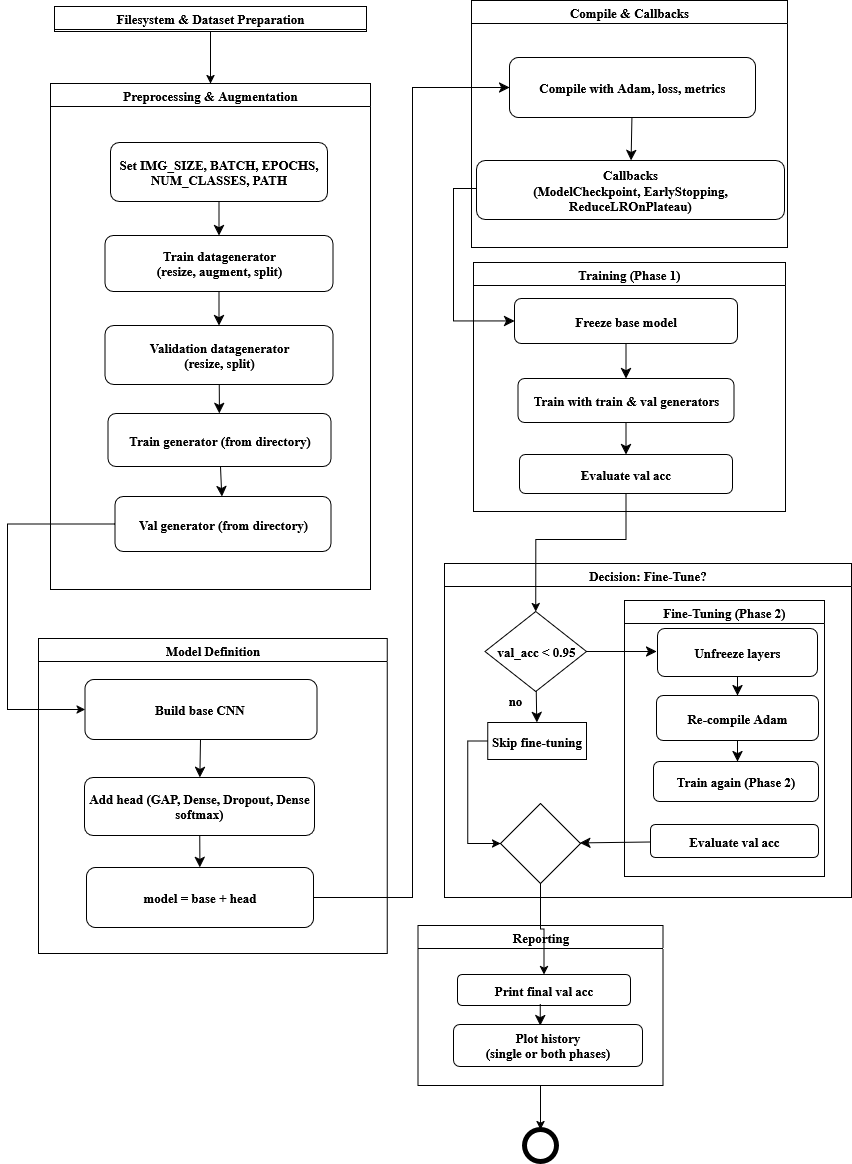

The diagram above was exported from draw.io. Its source (the exported page's mxGraphModel, read from the mxfile embedded in the PNG):
<mxGraphModel dx="1214" dy="821" grid="0" gridSize="10" guides="1" tooltips="1" connect="1" arrows="1" fold="1" page="0" pageScale="1" pageWidth="850" pageHeight="1100" math="0" shadow="0">
  <root>
    <mxCell id="0" />
    <mxCell id="1" parent="0" />
    <mxCell id="c-rWy9lwXo303U8hRDKu-27" value="&lt;font&gt;Preprocessing &amp;amp; Augmentation&lt;/font&gt;" style="swimlane;whiteSpace=wrap;html=1;startSize=23;fontSize=13;fontFamily=Times New Roman;" parent="1" vertex="1">
      <mxGeometry x="580" y="91" width="320" height="506" as="geometry" />
    </mxCell>
    <mxCell id="c-rWy9lwXo303U8hRDKu-31" value="" style="edgeStyle=none;curved=1;rounded=0;orthogonalLoop=1;jettySize=auto;html=1;fontSize=13;startSize=8;endSize=8;fontFamily=Times New Roman;" parent="c-rWy9lwXo303U8hRDKu-27" source="c-rWy9lwXo303U8hRDKu-28" target="c-rWy9lwXo303U8hRDKu-29" edge="1">
      <mxGeometry relative="1" as="geometry" />
    </mxCell>
    <mxCell id="c-rWy9lwXo303U8hRDKu-28" value="&lt;b&gt;&lt;font&gt;Set IMG_SIZE, BATCH, EPOCHS, NUM_CLASSES, PATH&lt;/font&gt;&lt;/b&gt;" style="rounded=1;whiteSpace=wrap;html=1;fontSize=13;fontFamily=Times New Roman;" parent="c-rWy9lwXo303U8hRDKu-27" vertex="1">
      <mxGeometry x="60" y="59" width="217" height="59" as="geometry" />
    </mxCell>
    <mxCell id="c-rWy9lwXo303U8hRDKu-33" value="" style="edgeStyle=none;curved=1;rounded=0;orthogonalLoop=1;jettySize=auto;html=1;fontSize=13;startSize=8;endSize=8;fontFamily=Times New Roman;" parent="c-rWy9lwXo303U8hRDKu-27" source="c-rWy9lwXo303U8hRDKu-29" target="c-rWy9lwXo303U8hRDKu-32" edge="1">
      <mxGeometry relative="1" as="geometry" />
    </mxCell>
    <mxCell id="c-rWy9lwXo303U8hRDKu-29" value="&lt;font&gt;&lt;b&gt;&lt;font&gt;Train datagenerator&lt;/font&gt;&lt;/b&gt;&lt;/font&gt;&lt;div&gt;&lt;font&gt;&lt;b&gt;&lt;font&gt;(resize, augment, split)&lt;/font&gt;&lt;/b&gt;&lt;/font&gt;&lt;/div&gt;" style="rounded=1;whiteSpace=wrap;html=1;fontSize=13;fontFamily=Times New Roman;" parent="c-rWy9lwXo303U8hRDKu-27" vertex="1">
      <mxGeometry x="54.5" y="152" width="228" height="56" as="geometry" />
    </mxCell>
    <mxCell id="c-rWy9lwXo303U8hRDKu-35" value="" style="edgeStyle=none;curved=1;rounded=0;orthogonalLoop=1;jettySize=auto;html=1;fontSize=13;startSize=8;endSize=8;fontFamily=Times New Roman;" parent="c-rWy9lwXo303U8hRDKu-27" source="c-rWy9lwXo303U8hRDKu-32" target="c-rWy9lwXo303U8hRDKu-34" edge="1">
      <mxGeometry relative="1" as="geometry" />
    </mxCell>
    <mxCell id="c-rWy9lwXo303U8hRDKu-32" value="&lt;b&gt;&lt;font&gt;Validation datagenerator&lt;/font&gt;&lt;/b&gt;&lt;div&gt;&lt;b&gt;&lt;font&gt;(resize, split)&lt;/font&gt;&lt;/b&gt;&lt;/div&gt;" style="rounded=1;whiteSpace=wrap;html=1;fontSize=13;fontFamily=Times New Roman;" parent="c-rWy9lwXo303U8hRDKu-27" vertex="1">
      <mxGeometry x="54.5" y="242" width="228" height="59" as="geometry" />
    </mxCell>
    <mxCell id="c-rWy9lwXo303U8hRDKu-37" value="" style="edgeStyle=none;curved=1;rounded=0;orthogonalLoop=1;jettySize=auto;html=1;fontSize=13;startSize=8;endSize=8;fontFamily=Times New Roman;" parent="c-rWy9lwXo303U8hRDKu-27" source="c-rWy9lwXo303U8hRDKu-34" target="c-rWy9lwXo303U8hRDKu-36" edge="1">
      <mxGeometry relative="1" as="geometry" />
    </mxCell>
    <mxCell id="c-rWy9lwXo303U8hRDKu-34" value="&lt;font&gt;&lt;b&gt;Train generator (from directory)&lt;/b&gt;&lt;/font&gt;" style="rounded=1;whiteSpace=wrap;html=1;fontSize=13;fontFamily=Times New Roman;" parent="c-rWy9lwXo303U8hRDKu-27" vertex="1">
      <mxGeometry x="57.5" y="330" width="223" height="53" as="geometry" />
    </mxCell>
    <mxCell id="c-rWy9lwXo303U8hRDKu-36" value="&lt;font&gt;&lt;b&gt;Val generator (from directory)&lt;/b&gt;&lt;/font&gt;" style="whiteSpace=wrap;html=1;rounded=1;fontSize=13;fontFamily=Times New Roman;" parent="c-rWy9lwXo303U8hRDKu-27" vertex="1">
      <mxGeometry x="64.5" y="413" width="216" height="55" as="geometry" />
    </mxCell>
    <mxCell id="c-rWy9lwXo303U8hRDKu-38" value="&lt;font&gt;Model Definition&lt;/font&gt;" style="swimlane;whiteSpace=wrap;html=1;fontSize=13;fontFamily=Times New Roman;" parent="1" vertex="1">
      <mxGeometry x="568" y="646" width="348.75" height="315" as="geometry" />
    </mxCell>
    <mxCell id="c-rWy9lwXo303U8hRDKu-43" value="" style="edgeStyle=none;curved=1;rounded=0;orthogonalLoop=1;jettySize=auto;html=1;fontSize=13;startSize=8;endSize=8;fontFamily=Times New Roman;" parent="c-rWy9lwXo303U8hRDKu-38" source="c-rWy9lwXo303U8hRDKu-39" target="c-rWy9lwXo303U8hRDKu-42" edge="1">
      <mxGeometry relative="1" as="geometry" />
    </mxCell>
    <mxCell id="c-rWy9lwXo303U8hRDKu-39" value="&lt;font&gt;&lt;b&gt;Build base CNN&amp;nbsp;&lt;/b&gt;&lt;/font&gt;" style="rounded=1;whiteSpace=wrap;html=1;fontSize=13;fontFamily=Times New Roman;" parent="c-rWy9lwXo303U8hRDKu-38" vertex="1">
      <mxGeometry x="46.5" y="41" width="232" height="60" as="geometry" />
    </mxCell>
    <mxCell id="c-rWy9lwXo303U8hRDKu-45" value="" style="edgeStyle=none;curved=1;rounded=0;orthogonalLoop=1;jettySize=auto;html=1;fontSize=13;startSize=8;endSize=8;fontFamily=Times New Roman;" parent="c-rWy9lwXo303U8hRDKu-38" source="c-rWy9lwXo303U8hRDKu-42" target="c-rWy9lwXo303U8hRDKu-44" edge="1">
      <mxGeometry relative="1" as="geometry" />
    </mxCell>
    <mxCell id="c-rWy9lwXo303U8hRDKu-42" value="&lt;font&gt;&lt;b&gt;Add head (GAP, Dense, Dropout, Dense softmax)&lt;/b&gt;&lt;/font&gt;" style="rounded=1;whiteSpace=wrap;html=1;fontSize=13;fontFamily=Times New Roman;" parent="c-rWy9lwXo303U8hRDKu-38" vertex="1">
      <mxGeometry x="46" y="139" width="230" height="58" as="geometry" />
    </mxCell>
    <mxCell id="c-rWy9lwXo303U8hRDKu-44" value="&lt;font&gt;&lt;b&gt;model = base + head&lt;/b&gt;&lt;/font&gt;" style="rounded=1;whiteSpace=wrap;html=1;fontSize=13;fontFamily=Times New Roman;" parent="c-rWy9lwXo303U8hRDKu-38" vertex="1">
      <mxGeometry x="48" y="229" width="227" height="60" as="geometry" />
    </mxCell>
    <mxCell id="c-rWy9lwXo303U8hRDKu-46" value="&lt;font&gt;Compile &amp;amp; Callbacks&lt;/font&gt;" style="swimlane;whiteSpace=wrap;html=1;fontSize=13;fontFamily=Times New Roman;" parent="1" vertex="1">
      <mxGeometry x="1001" y="8" width="316" height="247" as="geometry" />
    </mxCell>
    <mxCell id="c-rWy9lwXo303U8hRDKu-50" value="" style="edgeStyle=none;curved=1;rounded=0;orthogonalLoop=1;jettySize=auto;html=1;fontSize=13;startSize=8;endSize=8;fontFamily=Times New Roman;" parent="c-rWy9lwXo303U8hRDKu-46" source="c-rWy9lwXo303U8hRDKu-47" target="c-rWy9lwXo303U8hRDKu-49" edge="1">
      <mxGeometry relative="1" as="geometry" />
    </mxCell>
    <mxCell id="c-rWy9lwXo303U8hRDKu-47" value="&lt;font&gt;&lt;b&gt;Compile with Adam, loss, metrics&lt;/b&gt;&lt;/font&gt;" style="rounded=1;whiteSpace=wrap;html=1;fontSize=13;fontFamily=Times New Roman;" parent="c-rWy9lwXo303U8hRDKu-46" vertex="1">
      <mxGeometry x="38" y="57" width="246" height="60" as="geometry" />
    </mxCell>
    <mxCell id="c-rWy9lwXo303U8hRDKu-49" value="&lt;b&gt;&lt;font&gt;Callbacks&lt;/font&gt;&lt;/b&gt;&lt;div&gt;&lt;b&gt;&lt;font&gt;(ModelCheckpoint, EarlyStopping, ReduceLROnPlateau)&lt;/font&gt;&lt;/b&gt;&lt;/div&gt;" style="rounded=1;whiteSpace=wrap;html=1;fontSize=13;fontFamily=Times New Roman;" parent="c-rWy9lwXo303U8hRDKu-46" vertex="1">
      <mxGeometry x="5" y="160" width="308" height="59" as="geometry" />
    </mxCell>
    <mxCell id="c-rWy9lwXo303U8hRDKu-48" value="" style="edgeStyle=elbowEdgeStyle;elbow=horizontal;endArrow=classic;html=1;curved=0;rounded=0;endSize=8;startSize=8;fontSize=13;entryX=0;entryY=0.5;entryDx=0;entryDy=0;fontFamily=Times New Roman;" parent="1" source="c-rWy9lwXo303U8hRDKu-44" target="c-rWy9lwXo303U8hRDKu-47" edge="1">
      <mxGeometry width="50" height="50" relative="1" as="geometry">
        <mxPoint x="671" y="1169" as="sourcePoint" />
        <mxPoint x="1036" y="45" as="targetPoint" />
        <Array as="points">
          <mxPoint x="942" y="619" />
        </Array>
      </mxGeometry>
    </mxCell>
    <mxCell id="c-rWy9lwXo303U8hRDKu-51" value="" style="edgeStyle=elbowEdgeStyle;elbow=horizontal;endArrow=classic;html=1;curved=0;rounded=0;endSize=8;startSize=8;fontSize=13;exitX=0;exitY=0.476;exitDx=0;exitDy=0;exitPerimeter=0;entryX=0;entryY=0.5;entryDx=0;entryDy=0;fontFamily=Times New Roman;" parent="1" source="c-rWy9lwXo303U8hRDKu-49" target="c-rWy9lwXo303U8hRDKu-53" edge="1">
      <mxGeometry width="50" height="50" relative="1" as="geometry">
        <mxPoint x="1048" y="203" as="sourcePoint" />
        <mxPoint x="1044" y="409" as="targetPoint" />
        <Array as="points">
          <mxPoint x="983" y="303" />
        </Array>
      </mxGeometry>
    </mxCell>
    <mxCell id="c-rWy9lwXo303U8hRDKu-52" value="&lt;font&gt;Training (Phase 1)&lt;/font&gt;" style="swimlane;whiteSpace=wrap;html=1;fontSize=13;fontFamily=Times New Roman;" parent="1" vertex="1">
      <mxGeometry x="1003" y="270" width="312" height="249" as="geometry" />
    </mxCell>
    <mxCell id="c-rWy9lwXo303U8hRDKu-55" value="" style="edgeStyle=none;curved=1;rounded=0;orthogonalLoop=1;jettySize=auto;html=1;fontSize=13;startSize=8;endSize=8;fontFamily=Times New Roman;" parent="c-rWy9lwXo303U8hRDKu-52" source="c-rWy9lwXo303U8hRDKu-53" target="c-rWy9lwXo303U8hRDKu-54" edge="1">
      <mxGeometry relative="1" as="geometry" />
    </mxCell>
    <mxCell id="c-rWy9lwXo303U8hRDKu-53" value="&lt;b&gt;&lt;font&gt;Freeze base model&lt;/font&gt;&lt;/b&gt;" style="rounded=1;whiteSpace=wrap;html=1;fontSize=13;fontFamily=Times New Roman;" parent="c-rWy9lwXo303U8hRDKu-52" vertex="1">
      <mxGeometry x="41" y="36" width="223" height="45" as="geometry" />
    </mxCell>
    <mxCell id="c-rWy9lwXo303U8hRDKu-57" value="" style="edgeStyle=none;curved=1;rounded=0;orthogonalLoop=1;jettySize=auto;html=1;fontSize=13;startSize=8;endSize=8;fontFamily=Times New Roman;" parent="c-rWy9lwXo303U8hRDKu-52" source="c-rWy9lwXo303U8hRDKu-54" target="c-rWy9lwXo303U8hRDKu-56" edge="1">
      <mxGeometry relative="1" as="geometry" />
    </mxCell>
    <mxCell id="c-rWy9lwXo303U8hRDKu-54" value="&lt;b&gt;&lt;font&gt;Train with train &amp;amp; val generators&lt;/font&gt;&lt;/b&gt;" style="rounded=1;whiteSpace=wrap;html=1;fontSize=13;fontFamily=Times New Roman;" parent="c-rWy9lwXo303U8hRDKu-52" vertex="1">
      <mxGeometry x="44.5" y="116" width="216" height="44" as="geometry" />
    </mxCell>
    <mxCell id="c-rWy9lwXo303U8hRDKu-56" value="&lt;b&gt;&lt;font&gt;Evaluate val acc&lt;/font&gt;&lt;/b&gt;" style="whiteSpace=wrap;html=1;rounded=1;fontSize=13;fontFamily=Times New Roman;" parent="c-rWy9lwXo303U8hRDKu-52" vertex="1">
      <mxGeometry x="46" y="192" width="213" height="39" as="geometry" />
    </mxCell>
    <mxCell id="c-rWy9lwXo303U8hRDKu-58" value="&lt;font&gt;Decision: Fine-Tune?&lt;/font&gt;" style="swimlane;whiteSpace=wrap;html=1;fontSize=13;fontFamily=Times New Roman;" parent="1" vertex="1">
      <mxGeometry x="974" y="571" width="407" height="334" as="geometry" />
    </mxCell>
    <mxCell id="c-rWy9lwXo303U8hRDKu-69" value="" style="edgeStyle=none;curved=1;rounded=0;orthogonalLoop=1;jettySize=auto;html=1;fontSize=13;startSize=8;endSize=8;fontFamily=Times New Roman;" parent="c-rWy9lwXo303U8hRDKu-58" source="c-rWy9lwXo303U8hRDKu-60" edge="1">
      <mxGeometry relative="1" as="geometry">
        <mxPoint x="212" y="88" as="targetPoint" />
      </mxGeometry>
    </mxCell>
    <mxCell id="c-rWy9lwXo303U8hRDKu-60" value="&lt;font&gt;&lt;b&gt;val_acc &amp;lt; 0.95&lt;/b&gt;&lt;/font&gt;" style="rhombus;whiteSpace=wrap;html=1;fontSize=13;fontFamily=Times New Roman;" parent="c-rWy9lwXo303U8hRDKu-58" vertex="1">
      <mxGeometry x="40.5" y="48" width="101.5" height="80" as="geometry" />
    </mxCell>
    <mxCell id="RAl_fdkwheR7L4zk8PT4-3" style="edgeStyle=orthogonalEdgeStyle;rounded=0;orthogonalLoop=1;jettySize=auto;html=1;exitX=0;exitY=0.5;exitDx=0;exitDy=0;entryX=0;entryY=0.5;entryDx=0;entryDy=0;fontSize=13;fontFamily=Times New Roman;" parent="c-rWy9lwXo303U8hRDKu-58" source="c-rWy9lwXo303U8hRDKu-65" target="c-rWy9lwXo303U8hRDKu-81" edge="1">
      <mxGeometry relative="1" as="geometry" />
    </mxCell>
    <mxCell id="c-rWy9lwXo303U8hRDKu-65" value="&lt;b&gt;&lt;font&gt;Skip fine-tuning&lt;/font&gt;&lt;/b&gt;" style="whiteSpace=wrap;html=1;fontSize=13;fontFamily=Times New Roman;" parent="c-rWy9lwXo303U8hRDKu-58" vertex="1">
      <mxGeometry x="43.25" y="159" width="98.75" height="37" as="geometry" />
    </mxCell>
    <mxCell id="c-rWy9lwXo303U8hRDKu-66" value="" style="edgeStyle=none;curved=1;rounded=0;orthogonalLoop=1;jettySize=auto;html=1;fontSize=13;startSize=8;endSize=8;fontFamily=Times New Roman;" parent="c-rWy9lwXo303U8hRDKu-58" source="c-rWy9lwXo303U8hRDKu-60" target="c-rWy9lwXo303U8hRDKu-65" edge="1">
      <mxGeometry relative="1" as="geometry" />
    </mxCell>
    <mxCell id="c-rWy9lwXo303U8hRDKu-67" value="&lt;font&gt;&lt;b&gt;no&lt;/b&gt;&lt;/font&gt;" style="text;html=1;align=center;verticalAlign=middle;whiteSpace=wrap;rounded=0;fontSize=13;fontFamily=Times New Roman;" parent="c-rWy9lwXo303U8hRDKu-58" vertex="1">
      <mxGeometry x="41" y="122" width="60" height="30" as="geometry" />
    </mxCell>
    <mxCell id="c-rWy9lwXo303U8hRDKu-70" value="&lt;font&gt;Fine-Tuning (Phase 2)&lt;/font&gt;" style="swimlane;whiteSpace=wrap;html=1;fontSize=13;fontFamily=Times New Roman;" parent="c-rWy9lwXo303U8hRDKu-58" vertex="1">
      <mxGeometry x="180" y="37" width="200" height="276" as="geometry" />
    </mxCell>
    <mxCell id="c-rWy9lwXo303U8hRDKu-73" value="" style="edgeStyle=none;curved=1;rounded=0;orthogonalLoop=1;jettySize=auto;html=1;fontSize=13;startSize=8;endSize=8;fontFamily=Times New Roman;" parent="c-rWy9lwXo303U8hRDKu-70" source="c-rWy9lwXo303U8hRDKu-71" target="c-rWy9lwXo303U8hRDKu-72" edge="1">
      <mxGeometry relative="1" as="geometry" />
    </mxCell>
    <mxCell id="c-rWy9lwXo303U8hRDKu-71" value="&lt;font&gt;&lt;b&gt;Unfreeze layers&lt;/b&gt;&lt;/font&gt;" style="rounded=1;whiteSpace=wrap;html=1;fontSize=13;fontFamily=Times New Roman;" parent="c-rWy9lwXo303U8hRDKu-70" vertex="1">
      <mxGeometry x="33" y="28" width="160" height="48" as="geometry" />
    </mxCell>
    <mxCell id="c-rWy9lwXo303U8hRDKu-72" value="&lt;b&gt;&lt;font&gt;Re-compile Adam&lt;/font&gt;&lt;/b&gt;" style="rounded=1;whiteSpace=wrap;html=1;fontSize=13;fontFamily=Times New Roman;" parent="c-rWy9lwXo303U8hRDKu-70" vertex="1">
      <mxGeometry x="32" y="95" width="162" height="45" as="geometry" />
    </mxCell>
    <mxCell id="c-rWy9lwXo303U8hRDKu-74" value="&lt;font&gt;&lt;b&gt;Train again (Phase 2)&lt;/b&gt;&lt;/font&gt;" style="rounded=1;whiteSpace=wrap;html=1;fontSize=13;fontFamily=Times New Roman;" parent="c-rWy9lwXo303U8hRDKu-70" vertex="1">
      <mxGeometry x="29" y="161" width="165" height="40" as="geometry" />
    </mxCell>
    <mxCell id="c-rWy9lwXo303U8hRDKu-76" value="" style="endArrow=classic;html=1;rounded=0;fontSize=13;startSize=8;endSize=8;curved=1;exitX=0.5;exitY=1;exitDx=0;exitDy=0;fontFamily=Times New Roman;" parent="c-rWy9lwXo303U8hRDKu-70" source="c-rWy9lwXo303U8hRDKu-72" edge="1">
      <mxGeometry width="50" height="50" relative="1" as="geometry">
        <mxPoint x="23" y="49" as="sourcePoint" />
        <mxPoint x="113" y="161" as="targetPoint" />
      </mxGeometry>
    </mxCell>
    <mxCell id="c-rWy9lwXo303U8hRDKu-78" value="&lt;font&gt;&lt;b&gt;Evaluate val acc&lt;/b&gt;&lt;/font&gt;" style="rounded=1;whiteSpace=wrap;html=1;fontSize=13;fontFamily=Times New Roman;" parent="c-rWy9lwXo303U8hRDKu-70" vertex="1">
      <mxGeometry x="26" y="224" width="168" height="33" as="geometry" />
    </mxCell>
    <mxCell id="c-rWy9lwXo303U8hRDKu-81" value="" style="rhombus;whiteSpace=wrap;html=1;fontSize=13;fontFamily=Times New Roman;" parent="c-rWy9lwXo303U8hRDKu-58" vertex="1">
      <mxGeometry x="56" y="240" width="80" height="80" as="geometry" />
    </mxCell>
    <mxCell id="c-rWy9lwXo303U8hRDKu-84" value="" style="edgeStyle=none;curved=1;rounded=0;orthogonalLoop=1;jettySize=auto;html=1;fontSize=13;startSize=8;endSize=8;fontFamily=Times New Roman;" parent="c-rWy9lwXo303U8hRDKu-58" source="c-rWy9lwXo303U8hRDKu-78" target="c-rWy9lwXo303U8hRDKu-81" edge="1">
      <mxGeometry relative="1" as="geometry" />
    </mxCell>
    <mxCell id="c-rWy9lwXo303U8hRDKu-80" value="" style="endArrow=classic;html=1;rounded=0;fontSize=13;startSize=8;endSize=8;curved=1;exitX=0.5;exitY=1;exitDx=0;exitDy=0;fontFamily=Times New Roman;" parent="1" edge="1">
      <mxGeometry width="50" height="50" relative="1" as="geometry">
        <mxPoint x="1262" y="974" as="sourcePoint" />
        <mxPoint x="1262" y="974" as="targetPoint" />
      </mxGeometry>
    </mxCell>
    <mxCell id="RAl_fdkwheR7L4zk8PT4-7" style="edgeStyle=orthogonalEdgeStyle;rounded=0;orthogonalLoop=1;jettySize=auto;html=1;exitX=0.5;exitY=1;exitDx=0;exitDy=0;entryX=0.5;entryY=0;entryDx=0;entryDy=0;fontSize=13;fontFamily=Times New Roman;" parent="1" source="c-rWy9lwXo303U8hRDKu-89" target="c-rWy9lwXo303U8hRDKu-100" edge="1">
      <mxGeometry relative="1" as="geometry" />
    </mxCell>
    <mxCell id="c-rWy9lwXo303U8hRDKu-89" value="&lt;font&gt;Reporting&lt;/font&gt;" style="swimlane;whiteSpace=wrap;html=1;fontSize=13;fontFamily=Times New Roman;" parent="1" vertex="1">
      <mxGeometry x="947.5" y="933" width="245" height="160" as="geometry" />
    </mxCell>
    <mxCell id="c-rWy9lwXo303U8hRDKu-91" value="&lt;b&gt;&lt;font&gt;Print final val acc&lt;/font&gt;&lt;/b&gt;" style="rounded=1;whiteSpace=wrap;html=1;fontSize=13;fontFamily=Times New Roman;" parent="c-rWy9lwXo303U8hRDKu-89" vertex="1">
      <mxGeometry x="39.5" y="49" width="173" height="31" as="geometry" />
    </mxCell>
    <mxCell id="c-rWy9lwXo303U8hRDKu-94" value="&lt;b&gt;&lt;font&gt;Plot history&lt;/font&gt;&lt;/b&gt;&lt;div&gt;&lt;b&gt;&lt;font&gt;(single or both phases)&lt;/font&gt;&lt;/b&gt;&lt;/div&gt;" style="rounded=1;whiteSpace=wrap;html=1;fontSize=13;fontFamily=Times New Roman;" parent="c-rWy9lwXo303U8hRDKu-89" vertex="1">
      <mxGeometry x="35.5" y="99" width="189" height="42" as="geometry" />
    </mxCell>
    <mxCell id="c-rWy9lwXo303U8hRDKu-86" value="" style="endArrow=classic;html=1;rounded=0;fontSize=13;startSize=8;endSize=8;curved=1;exitX=0.5;exitY=1;exitDx=0;exitDy=0;fontFamily=Times New Roman;" parent="c-rWy9lwXo303U8hRDKu-89" edge="1">
      <mxGeometry width="50" height="50" relative="1" as="geometry">
        <mxPoint x="122.27999999999997" y="79" as="sourcePoint" />
        <mxPoint x="122.27999999999997" y="100" as="targetPoint" />
      </mxGeometry>
    </mxCell>
    <mxCell id="RAl_fdkwheR7L4zk8PT4-2" style="edgeStyle=orthogonalEdgeStyle;rounded=0;orthogonalLoop=1;jettySize=auto;html=1;entryX=0;entryY=0.5;entryDx=0;entryDy=0;fontSize=13;fontFamily=Times New Roman;" parent="1" source="c-rWy9lwXo303U8hRDKu-36" target="c-rWy9lwXo303U8hRDKu-39" edge="1">
      <mxGeometry relative="1" as="geometry">
        <Array as="points">
          <mxPoint x="537" y="531" />
          <mxPoint x="537" y="717" />
        </Array>
      </mxGeometry>
    </mxCell>
    <mxCell id="RAl_fdkwheR7L4zk8PT4-4" style="edgeStyle=orthogonalEdgeStyle;rounded=0;orthogonalLoop=1;jettySize=auto;html=1;exitX=0.5;exitY=1;exitDx=0;exitDy=0;entryX=0.5;entryY=0;entryDx=0;entryDy=0;fontSize=13;fontFamily=Times New Roman;" parent="1" source="c-rWy9lwXo303U8hRDKu-56" target="c-rWy9lwXo303U8hRDKu-60" edge="1">
      <mxGeometry relative="1" as="geometry">
        <Array as="points">
          <mxPoint x="1155" y="547" />
          <mxPoint x="1065" y="547" />
        </Array>
      </mxGeometry>
    </mxCell>
    <mxCell id="c-rWy9lwXo303U8hRDKu-100" value="" style="shape=ellipse;html=1;dashed=0;whiteSpace=wrap;aspect=fixed;strokeWidth=5;perimeter=ellipsePerimeter;fontSize=13;fontFamily=Times New Roman;" parent="1" vertex="1">
      <mxGeometry x="1054" y="1137" width="32" height="32" as="geometry" />
    </mxCell>
    <mxCell id="RAl_fdkwheR7L4zk8PT4-8" style="edgeStyle=orthogonalEdgeStyle;rounded=0;orthogonalLoop=1;jettySize=auto;html=1;exitX=0.5;exitY=1;exitDx=0;exitDy=0;entryX=0.5;entryY=0;entryDx=0;entryDy=0;fontSize=13;fontFamily=Times New Roman;" parent="1" source="c-rWy9lwXo303U8hRDKu-81" target="c-rWy9lwXo303U8hRDKu-91" edge="1">
      <mxGeometry relative="1" as="geometry" />
    </mxCell>
    <mxCell id="eAXEFXSTbYpyJ3p3e_jd-2" style="edgeStyle=orthogonalEdgeStyle;rounded=0;orthogonalLoop=1;jettySize=auto;html=1;exitX=0.5;exitY=1;exitDx=0;exitDy=0;entryX=0.5;entryY=0;entryDx=0;entryDy=0;fontSize=13;fontFamily=Times New Roman;" parent="1" source="eAXEFXSTbYpyJ3p3e_jd-1" target="c-rWy9lwXo303U8hRDKu-27" edge="1">
      <mxGeometry relative="1" as="geometry" />
    </mxCell>
    <mxCell id="eAXEFXSTbYpyJ3p3e_jd-1" value="&lt;b&gt;&lt;font&gt;Filesystem &amp;amp; Dataset Preparation&lt;/font&gt;&lt;/b&gt;" style="swimlane;whiteSpace=wrap;html=1;fontSize=13;fontFamily=Times New Roman;" parent="1" vertex="1">
      <mxGeometry x="584" y="14" width="312" height="25" as="geometry" />
    </mxCell>
  </root>
</mxGraphModel>